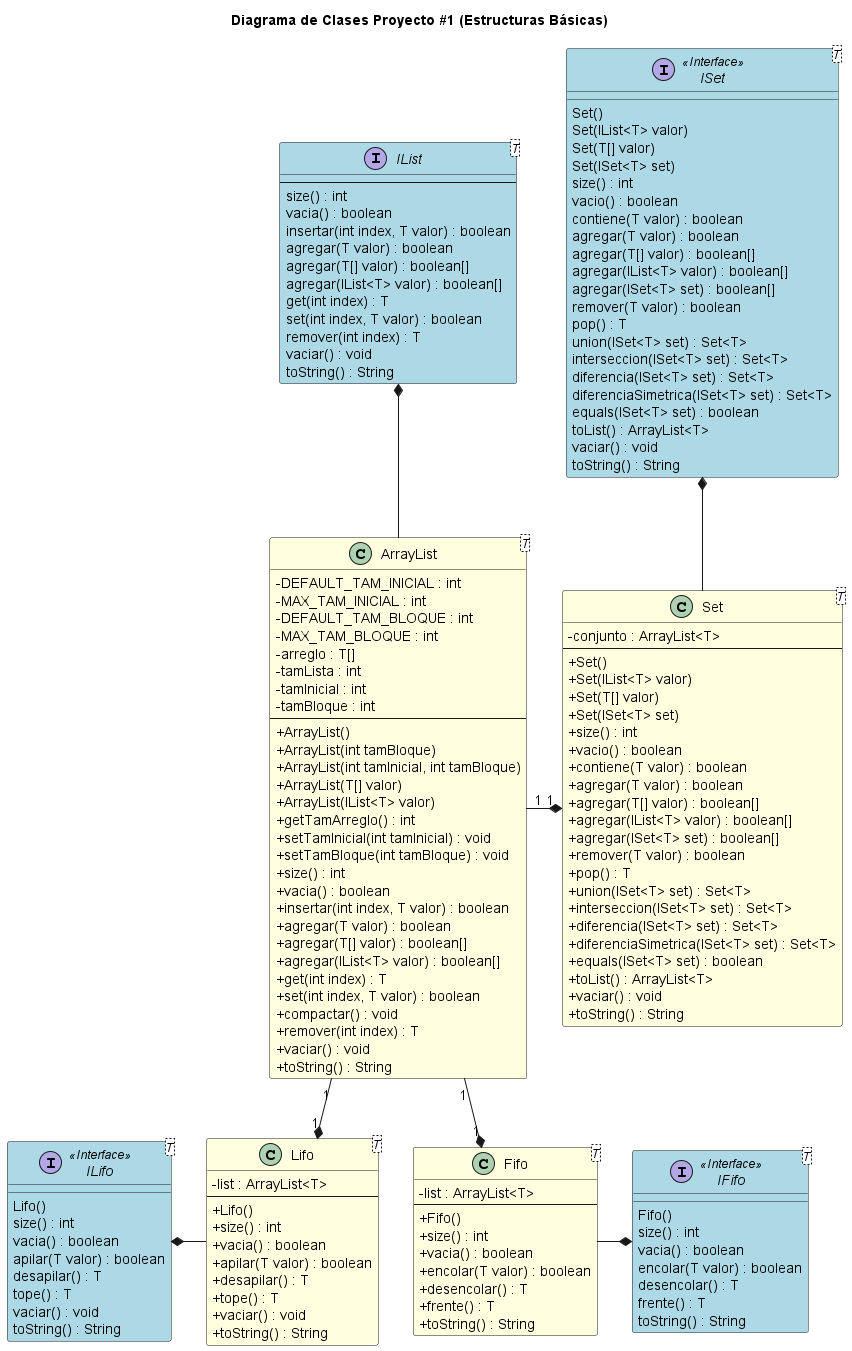

The diagram above was rendered by PlantUML. Its source (embedded in the PNG):
@startuml

title Diagrama de Clases Proyecto #1 (Estructuras Básicas)
skinparam ClassAttributeIconSize 0

class Fifo<T> #LightYellow {
    -list : ArrayList<T>
    --
    +Fifo()
    +size() : int
    +vacia() : boolean
    +encolar(T valor) : boolean
    +desencolar() : T
    +frente() : T
    +toString() : String
}

class Lifo<T> #LightYellow {
    -list : ArrayList<T>
    --
    +Lifo()
    +size() : int
    +vacia() : boolean
    +apilar(T valor) : boolean
    +desapilar() : T
    +tope() : T 
    +vaciar() : void
    +toString() : String
}

class ArrayList<T> #LightYellow {
    -DEFAULT_TAM_INICIAL : int
    -MAX_TAM_INICIAL : int
    -DEFAULT_TAM_BLOQUE : int
    -MAX_TAM_BLOQUE : int
    -arreglo : T[]
    -tamLista : int
    -tamInicial : int
    -tamBloque : int
    --
    +ArrayList()
    +ArrayList(int tamBloque)
    +ArrayList(int tamInicial, int tamBloque) 
    +ArrayList(T[] valor)
    +ArrayList(IList<T> valor)
    +getTamArreglo() : int
    +setTamInicial(int tamInicial) : void
    +setTamBloque(int tamBloque) : void
    +size() : int
    +vacia() : boolean
    +insertar(int index, T valor) : boolean
    +agregar(T valor) : boolean
    +agregar(T[] valor) : boolean[]
    +agregar(IList<T> valor) : boolean[]
    +get(int index) : T
    +set(int index, T valor) : boolean
    +compactar() : void
    +remover(int index) : T
    +vaciar() : void
    +toString() : String
}

class Set<T> #LightYellow  {
    -conjunto : ArrayList<T>
    --
    +Set()
    +Set(IList<T> valor)
    +Set(T[] valor)
    +Set(ISet<T> set)
    +size() : int
    +vacio() : boolean
    +contiene(T valor) : boolean
    +agregar(T valor) : boolean
    +agregar(T[] valor) : boolean[]
    +agregar(IList<T> valor) : boolean[]
    +agregar(ISet<T> set) : boolean[]
    +remover(T valor) : boolean
    +pop() : T
    +union(ISet<T> set) : Set<T>
    +interseccion(ISet<T> set) : Set<T>
    +diferencia(ISet<T> set) : Set<T>
    +diferenciaSimetrica(ISet<T> set) : Set<T>
    +equals(ISet<T> set) : boolean
    +toList() : ArrayList<T>
    +vaciar() : void
    +toString() : String
}

Interface IList<T> #LightBlue {
    --
    size() : int
    vacia() : boolean
    insertar(int index, T valor) : boolean
    agregar(T valor) : boolean
    agregar(T[] valor) : boolean[]
    agregar(IList<T> valor) : boolean[]
    get(int index) : T
    set(int index, T valor) : boolean
    remover(int index) : T
    vaciar() : void
    toString() : String
}

Interface ILifo<T> <<Interface>> #LightBlue {
    Lifo()
    size() : int
    vacia() : boolean
    apilar(T valor) : boolean
    desapilar() : T
    tope() : T 
    vaciar() : void
    toString() : String
}

Interface IFifo<T> <<Interface>> #LightBlue {
    Fifo()
    size() : int
    vacia() : boolean
    encolar(T valor) : boolean
    desencolar() : T
    frente() : T
    toString() : String
}

Interface ISet<T> <<Interface>> #LightBlue {
    Set()
    Set(IList<T> valor)
    Set(T[] valor)
    Set(ISet<T> set)
    size() : int
    vacio() : boolean
    contiene(T valor) : boolean
    agregar(T valor) : boolean
    agregar(T[] valor) : boolean[]
    agregar(IList<T> valor) : boolean[]
    agregar(ISet<T> set) : boolean[]
    remover(T valor) : boolean
    pop() : T
    union(ISet<T> set) : Set<T>
    interseccion(ISet<T> set) : Set<T>
    diferencia(ISet<T> set) : Set<T>
    diferenciaSimetrica(ISet<T> set) : Set<T>
    equals(ISet<T> set) : boolean
    toList() : ArrayList<T>
    vaciar() : void
    toString() : String
}

IList *-down- ArrayList
ISet *-down- Set
ArrayList "1" -right-* "1" Set
ArrayList "1" -down-* "1" Fifo
ArrayList "1" -down-* "1" Lifo
ILifo *-right- Lifo
IFifo *-left- Fifo

@enduml